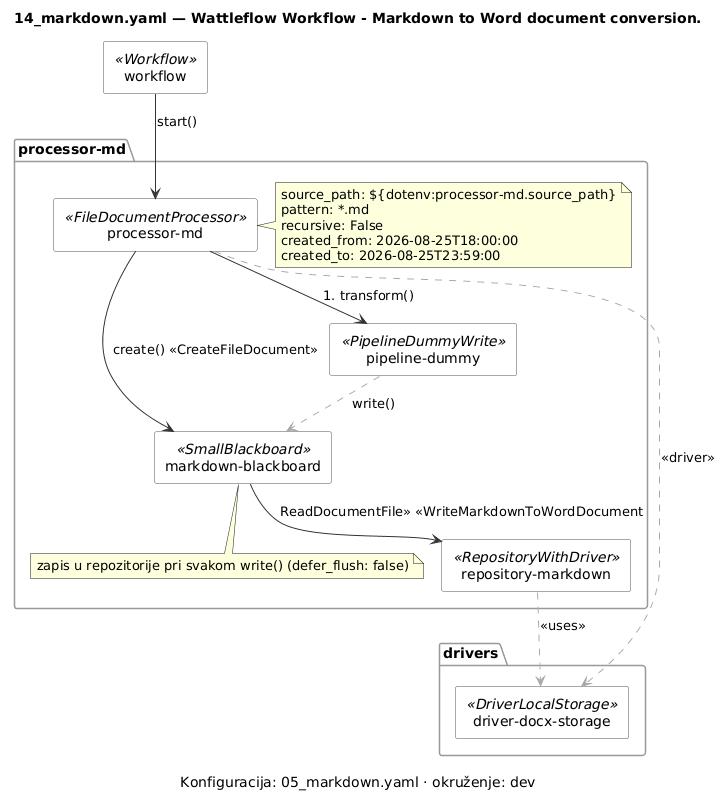

The diagram above was rendered by PlantUML. Its source (embedded in the PNG):
@startuml 05_markdown-component
' Generirano iz examples/workflows/05_markdown.yaml alatom tools/workflow_diagram.py — ne uređivati ručno.
' Prikaz, ne izvor istine (D-13): izmjena ide u YAML, pa se dijagram regenerira.

skinparam shadowing false
skinparam componentStyle rectangle
skinparam ArrowColor #333333
skinparam component {
    BackgroundColor #FAFAFA
    BorderColor #555555
}
skinparam package {
    BackgroundColor #FFFFFF
    BorderColor #999999
}

title 14_markdown.yaml — Wattleflow Workflow - Markdown to Word document conversion.
caption Konfiguracija: 05_markdown.yaml · okruženje: dev

package "drivers" {
  component "driver-docx-storage" as driv_driver_docx_storage <<DriverLocalStorage>>
}

component "workflow" as wf_workflow <<Workflow>>

package "processor-md" {
  component "processor-md" as proc_processor_md <<FileDocumentProcessor>>
  note right of proc_processor_md
    source_path: ${dotenv:processor-md.source_path}
    pattern: *.md
    recursive: False
    created_from: 2026-08-25T18:00:00
    created_to: 2026-08-25T23:59:00
  end note
  component "markdown-blackboard" as bbprocessormd_markdown_blackboard <<SmallBlackboard>>
  note bottom of bbprocessormd_markdown_blackboard : zapis u repozitorije pri svakom write() (defer_flush: false)
  component "pipeline-dummy" as pipeprocessormd_pipeline_dummy <<PipelineDummyWrite>>
  component "repository-markdown" as repoprocessormd_repository_markdown <<RepositoryWithDriver>>
}
proc_processor_md --> pipeprocessormd_pipeline_dummy : 1. transform()
pipeprocessormd_pipeline_dummy .[#AAAAAA].> bbprocessormd_markdown_blackboard : write()
proc_processor_md --> bbprocessormd_markdown_blackboard : create() «CreateFileDocument»
bbprocessormd_markdown_blackboard --> repoprocessormd_repository_markdown : «ReadDocumentFile» «WriteMarkdownToWordDocument»
repoprocessormd_repository_markdown .[#AAAAAA].> driv_driver_docx_storage : <<uses>>
proc_processor_md .[#AAAAAA].> driv_driver_docx_storage : <<driver>>

wf_workflow --> proc_processor_md : start()

@enduml